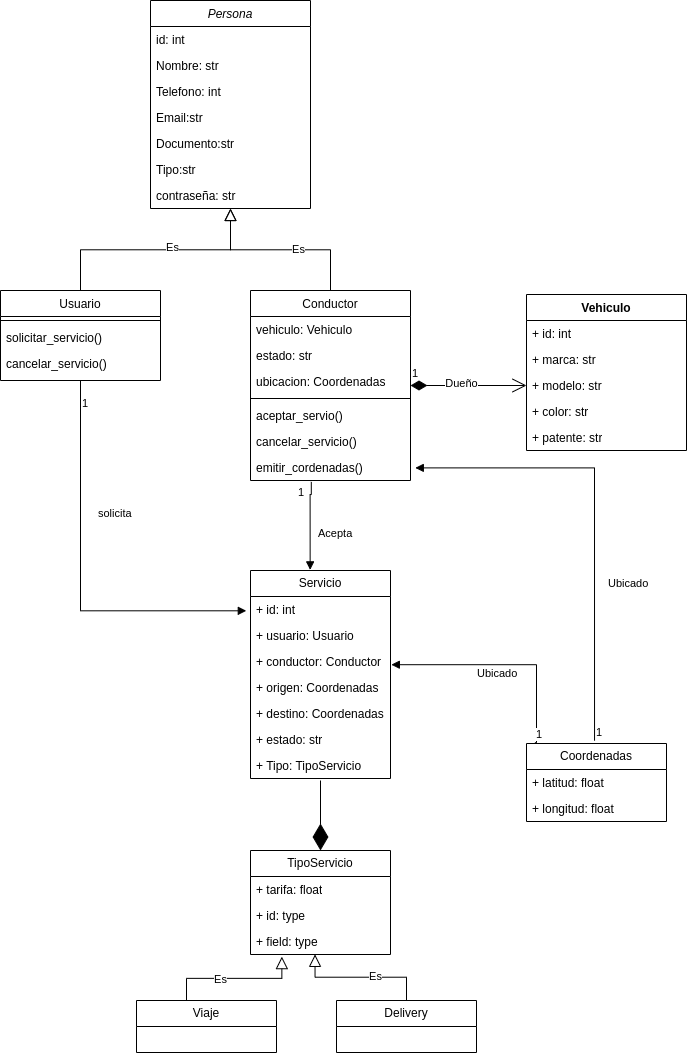

The diagram above was exported from draw.io. Its source (the exported page's mxGraphModel, read from the mxfile embedded in the PNG):
<mxGraphModel dx="966" dy="447" grid="1" gridSize="10" guides="1" tooltips="1" connect="1" arrows="1" fold="1" page="1" pageScale="1" pageWidth="827" pageHeight="1169" math="0" shadow="0">
  <root>
    <mxCell id="WIyWlLk6GJQsqaUBKTNV-0" />
    <mxCell id="WIyWlLk6GJQsqaUBKTNV-1" parent="WIyWlLk6GJQsqaUBKTNV-0" />
    <mxCell id="zkfFHV4jXpPFQw0GAbJ--0" value="Persona" style="swimlane;fontStyle=2;align=center;verticalAlign=top;childLayout=stackLayout;horizontal=1;startSize=26;horizontalStack=0;resizeParent=1;resizeLast=0;collapsible=1;marginBottom=0;rounded=0;shadow=0;strokeWidth=1;" parent="WIyWlLk6GJQsqaUBKTNV-1" vertex="1">
      <mxGeometry x="154" y="10" width="160" height="208" as="geometry">
        <mxRectangle x="230" y="140" width="160" height="26" as="alternateBounds" />
      </mxGeometry>
    </mxCell>
    <mxCell id="ichGN8typwQU_BwGl1X0-2" value="id: int&#10;" style="text;align=left;verticalAlign=top;spacingLeft=4;spacingRight=4;overflow=hidden;rotatable=0;points=[[0,0.5],[1,0.5]];portConstraint=eastwest;" vertex="1" parent="zkfFHV4jXpPFQw0GAbJ--0">
      <mxGeometry y="26" width="160" height="26" as="geometry" />
    </mxCell>
    <mxCell id="zkfFHV4jXpPFQw0GAbJ--1" value="Nombre: str&#10;" style="text;align=left;verticalAlign=top;spacingLeft=4;spacingRight=4;overflow=hidden;rotatable=0;points=[[0,0.5],[1,0.5]];portConstraint=eastwest;" parent="zkfFHV4jXpPFQw0GAbJ--0" vertex="1">
      <mxGeometry y="52" width="160" height="26" as="geometry" />
    </mxCell>
    <mxCell id="zkfFHV4jXpPFQw0GAbJ--2" value="Telefono: int" style="text;align=left;verticalAlign=top;spacingLeft=4;spacingRight=4;overflow=hidden;rotatable=0;points=[[0,0.5],[1,0.5]];portConstraint=eastwest;rounded=0;shadow=0;html=0;" parent="zkfFHV4jXpPFQw0GAbJ--0" vertex="1">
      <mxGeometry y="78" width="160" height="26" as="geometry" />
    </mxCell>
    <mxCell id="zkfFHV4jXpPFQw0GAbJ--3" value="Email:str &#10;" style="text;align=left;verticalAlign=top;spacingLeft=4;spacingRight=4;overflow=hidden;rotatable=0;points=[[0,0.5],[1,0.5]];portConstraint=eastwest;rounded=0;shadow=0;html=0;" parent="zkfFHV4jXpPFQw0GAbJ--0" vertex="1">
      <mxGeometry y="104" width="160" height="26" as="geometry" />
    </mxCell>
    <mxCell id="ichGN8typwQU_BwGl1X0-0" value="Documento:str &#10;" style="text;align=left;verticalAlign=top;spacingLeft=4;spacingRight=4;overflow=hidden;rotatable=0;points=[[0,0.5],[1,0.5]];portConstraint=eastwest;rounded=0;shadow=0;html=0;" vertex="1" parent="zkfFHV4jXpPFQw0GAbJ--0">
      <mxGeometry y="130" width="160" height="26" as="geometry" />
    </mxCell>
    <mxCell id="ichGN8typwQU_BwGl1X0-1" value="Tipo:str &#10;" style="text;align=left;verticalAlign=top;spacingLeft=4;spacingRight=4;overflow=hidden;rotatable=0;points=[[0,0.5],[1,0.5]];portConstraint=eastwest;rounded=0;shadow=0;html=0;" vertex="1" parent="zkfFHV4jXpPFQw0GAbJ--0">
      <mxGeometry y="156" width="160" height="26" as="geometry" />
    </mxCell>
    <mxCell id="ichGN8typwQU_BwGl1X0-6" value="contraseña: str" style="text;align=left;verticalAlign=top;spacingLeft=4;spacingRight=4;overflow=hidden;rotatable=0;points=[[0,0.5],[1,0.5]];portConstraint=eastwest;rounded=0;shadow=0;html=0;" vertex="1" parent="zkfFHV4jXpPFQw0GAbJ--0">
      <mxGeometry y="182" width="160" height="26" as="geometry" />
    </mxCell>
    <mxCell id="zkfFHV4jXpPFQw0GAbJ--6" value="Usuario" style="swimlane;fontStyle=0;align=center;verticalAlign=top;childLayout=stackLayout;horizontal=1;startSize=26;horizontalStack=0;resizeParent=1;resizeLast=0;collapsible=1;marginBottom=0;rounded=0;shadow=0;strokeWidth=1;" parent="WIyWlLk6GJQsqaUBKTNV-1" vertex="1">
      <mxGeometry x="4" y="300" width="160" height="90" as="geometry">
        <mxRectangle x="130" y="380" width="160" height="26" as="alternateBounds" />
      </mxGeometry>
    </mxCell>
    <mxCell id="zkfFHV4jXpPFQw0GAbJ--9" value="" style="line;html=1;strokeWidth=1;align=left;verticalAlign=middle;spacingTop=-1;spacingLeft=3;spacingRight=3;rotatable=0;labelPosition=right;points=[];portConstraint=eastwest;" parent="zkfFHV4jXpPFQw0GAbJ--6" vertex="1">
      <mxGeometry y="26" width="160" height="8" as="geometry" />
    </mxCell>
    <mxCell id="zkfFHV4jXpPFQw0GAbJ--10" value="solicitar_servicio()" style="text;align=left;verticalAlign=top;spacingLeft=4;spacingRight=4;overflow=hidden;rotatable=0;points=[[0,0.5],[1,0.5]];portConstraint=eastwest;fontStyle=0" parent="zkfFHV4jXpPFQw0GAbJ--6" vertex="1">
      <mxGeometry y="34" width="160" height="26" as="geometry" />
    </mxCell>
    <mxCell id="zkfFHV4jXpPFQw0GAbJ--11" value="cancelar_servicio()" style="text;align=left;verticalAlign=top;spacingLeft=4;spacingRight=4;overflow=hidden;rotatable=0;points=[[0,0.5],[1,0.5]];portConstraint=eastwest;" parent="zkfFHV4jXpPFQw0GAbJ--6" vertex="1">
      <mxGeometry y="60" width="160" height="26" as="geometry" />
    </mxCell>
    <mxCell id="zkfFHV4jXpPFQw0GAbJ--12" value="" style="endArrow=block;endSize=10;endFill=0;shadow=0;strokeWidth=1;rounded=0;edgeStyle=elbowEdgeStyle;elbow=vertical;" parent="WIyWlLk6GJQsqaUBKTNV-1" source="zkfFHV4jXpPFQw0GAbJ--6" target="zkfFHV4jXpPFQw0GAbJ--0" edge="1">
      <mxGeometry width="160" relative="1" as="geometry">
        <mxPoint x="134" y="163" as="sourcePoint" />
        <mxPoint x="134" y="163" as="targetPoint" />
      </mxGeometry>
    </mxCell>
    <mxCell id="ichGN8typwQU_BwGl1X0-31" value="Es" style="edgeLabel;html=1;align=center;verticalAlign=middle;resizable=0;points=[];" vertex="1" connectable="0" parent="zkfFHV4jXpPFQw0GAbJ--12">
      <mxGeometry x="0.1359" y="3" relative="1" as="geometry">
        <mxPoint as="offset" />
      </mxGeometry>
    </mxCell>
    <mxCell id="zkfFHV4jXpPFQw0GAbJ--13" value="Conductor" style="swimlane;fontStyle=0;align=center;verticalAlign=top;childLayout=stackLayout;horizontal=1;startSize=26;horizontalStack=0;resizeParent=1;resizeLast=0;collapsible=1;marginBottom=0;rounded=0;shadow=0;strokeWidth=1;" parent="WIyWlLk6GJQsqaUBKTNV-1" vertex="1">
      <mxGeometry x="254" y="300" width="160" height="190" as="geometry">
        <mxRectangle x="340" y="380" width="170" height="26" as="alternateBounds" />
      </mxGeometry>
    </mxCell>
    <mxCell id="ichGN8typwQU_BwGl1X0-4" value="vehiculo: Vehiculo" style="text;align=left;verticalAlign=top;spacingLeft=4;spacingRight=4;overflow=hidden;rotatable=0;points=[[0,0.5],[1,0.5]];portConstraint=eastwest;fontStyle=0" vertex="1" parent="zkfFHV4jXpPFQw0GAbJ--13">
      <mxGeometry y="26" width="160" height="26" as="geometry" />
    </mxCell>
    <mxCell id="ichGN8typwQU_BwGl1X0-5" value="estado: str" style="text;align=left;verticalAlign=top;spacingLeft=4;spacingRight=4;overflow=hidden;rotatable=0;points=[[0,0.5],[1,0.5]];portConstraint=eastwest;fontStyle=0" vertex="1" parent="zkfFHV4jXpPFQw0GAbJ--13">
      <mxGeometry y="52" width="160" height="26" as="geometry" />
    </mxCell>
    <mxCell id="ichGN8typwQU_BwGl1X0-23" value="ubicacion: Coordenadas" style="text;align=left;verticalAlign=top;spacingLeft=4;spacingRight=4;overflow=hidden;rotatable=0;points=[[0,0.5],[1,0.5]];portConstraint=eastwest;fontStyle=0" vertex="1" parent="zkfFHV4jXpPFQw0GAbJ--13">
      <mxGeometry y="78" width="160" height="26" as="geometry" />
    </mxCell>
    <mxCell id="zkfFHV4jXpPFQw0GAbJ--15" value="" style="line;html=1;strokeWidth=1;align=left;verticalAlign=middle;spacingTop=-1;spacingLeft=3;spacingRight=3;rotatable=0;labelPosition=right;points=[];portConstraint=eastwest;" parent="zkfFHV4jXpPFQw0GAbJ--13" vertex="1">
      <mxGeometry y="104" width="160" height="8" as="geometry" />
    </mxCell>
    <mxCell id="ichGN8typwQU_BwGl1X0-7" value="aceptar_servio()" style="text;align=left;verticalAlign=top;spacingLeft=4;spacingRight=4;overflow=hidden;rotatable=0;points=[[0,0.5],[1,0.5]];portConstraint=eastwest;" vertex="1" parent="zkfFHV4jXpPFQw0GAbJ--13">
      <mxGeometry y="112" width="160" height="26" as="geometry" />
    </mxCell>
    <mxCell id="ichGN8typwQU_BwGl1X0-8" value="cancelar_servicio()" style="text;align=left;verticalAlign=top;spacingLeft=4;spacingRight=4;overflow=hidden;rotatable=0;points=[[0,0.5],[1,0.5]];portConstraint=eastwest;" vertex="1" parent="zkfFHV4jXpPFQw0GAbJ--13">
      <mxGeometry y="138" width="160" height="26" as="geometry" />
    </mxCell>
    <mxCell id="ichGN8typwQU_BwGl1X0-9" value="emitir_cordenadas()" style="text;align=left;verticalAlign=top;spacingLeft=4;spacingRight=4;overflow=hidden;rotatable=0;points=[[0,0.5],[1,0.5]];portConstraint=eastwest;" vertex="1" parent="zkfFHV4jXpPFQw0GAbJ--13">
      <mxGeometry y="164" width="160" height="26" as="geometry" />
    </mxCell>
    <mxCell id="zkfFHV4jXpPFQw0GAbJ--16" value="" style="endArrow=block;endSize=10;endFill=0;shadow=0;strokeWidth=1;rounded=0;edgeStyle=elbowEdgeStyle;elbow=vertical;" parent="WIyWlLk6GJQsqaUBKTNV-1" source="zkfFHV4jXpPFQw0GAbJ--13" target="zkfFHV4jXpPFQw0GAbJ--0" edge="1">
      <mxGeometry width="160" relative="1" as="geometry">
        <mxPoint x="144" y="333" as="sourcePoint" />
        <mxPoint x="244" y="231" as="targetPoint" />
      </mxGeometry>
    </mxCell>
    <mxCell id="ichGN8typwQU_BwGl1X0-32" value="Es" style="edgeLabel;html=1;align=center;verticalAlign=middle;resizable=0;points=[];" vertex="1" connectable="0" parent="zkfFHV4jXpPFQw0GAbJ--16">
      <mxGeometry x="-0.2001" y="-1" relative="1" as="geometry">
        <mxPoint as="offset" />
      </mxGeometry>
    </mxCell>
    <mxCell id="ichGN8typwQU_BwGl1X0-14" value="Vehiculo" style="swimlane;fontStyle=1;align=center;verticalAlign=top;childLayout=stackLayout;horizontal=1;startSize=26;horizontalStack=0;resizeParent=1;resizeParentMax=0;resizeLast=0;collapsible=1;marginBottom=0;whiteSpace=wrap;html=1;" vertex="1" parent="WIyWlLk6GJQsqaUBKTNV-1">
      <mxGeometry x="530" y="304" width="160" height="156" as="geometry" />
    </mxCell>
    <mxCell id="ichGN8typwQU_BwGl1X0-15" value="+ id: int" style="text;strokeColor=none;fillColor=none;align=left;verticalAlign=top;spacingLeft=4;spacingRight=4;overflow=hidden;rotatable=0;points=[[0,0.5],[1,0.5]];portConstraint=eastwest;whiteSpace=wrap;html=1;" vertex="1" parent="ichGN8typwQU_BwGl1X0-14">
      <mxGeometry y="26" width="160" height="26" as="geometry" />
    </mxCell>
    <mxCell id="ichGN8typwQU_BwGl1X0-19" value="+ marca: str" style="text;strokeColor=none;fillColor=none;align=left;verticalAlign=top;spacingLeft=4;spacingRight=4;overflow=hidden;rotatable=0;points=[[0,0.5],[1,0.5]];portConstraint=eastwest;whiteSpace=wrap;html=1;" vertex="1" parent="ichGN8typwQU_BwGl1X0-14">
      <mxGeometry y="52" width="160" height="26" as="geometry" />
    </mxCell>
    <mxCell id="ichGN8typwQU_BwGl1X0-20" value="+ modelo: str" style="text;strokeColor=none;fillColor=none;align=left;verticalAlign=top;spacingLeft=4;spacingRight=4;overflow=hidden;rotatable=0;points=[[0,0.5],[1,0.5]];portConstraint=eastwest;whiteSpace=wrap;html=1;" vertex="1" parent="ichGN8typwQU_BwGl1X0-14">
      <mxGeometry y="78" width="160" height="26" as="geometry" />
    </mxCell>
    <mxCell id="ichGN8typwQU_BwGl1X0-21" value="+ color: str" style="text;strokeColor=none;fillColor=none;align=left;verticalAlign=top;spacingLeft=4;spacingRight=4;overflow=hidden;rotatable=0;points=[[0,0.5],[1,0.5]];portConstraint=eastwest;whiteSpace=wrap;html=1;" vertex="1" parent="ichGN8typwQU_BwGl1X0-14">
      <mxGeometry y="104" width="160" height="26" as="geometry" />
    </mxCell>
    <mxCell id="ichGN8typwQU_BwGl1X0-22" value="+ patente: str" style="text;strokeColor=none;fillColor=none;align=left;verticalAlign=top;spacingLeft=4;spacingRight=4;overflow=hidden;rotatable=0;points=[[0,0.5],[1,0.5]];portConstraint=eastwest;whiteSpace=wrap;html=1;" vertex="1" parent="ichGN8typwQU_BwGl1X0-14">
      <mxGeometry y="130" width="160" height="26" as="geometry" />
    </mxCell>
    <mxCell id="ichGN8typwQU_BwGl1X0-18" value="1" style="endArrow=open;html=1;endSize=12;startArrow=diamondThin;startSize=14;startFill=1;edgeStyle=orthogonalEdgeStyle;align=left;verticalAlign=bottom;rounded=0;exitX=1;exitY=0.5;exitDx=0;exitDy=0;entryX=0;entryY=0.5;entryDx=0;entryDy=0;" edge="1" parent="WIyWlLk6GJQsqaUBKTNV-1" source="zkfFHV4jXpPFQw0GAbJ--13" target="ichGN8typwQU_BwGl1X0-20">
      <mxGeometry x="-1" y="3" relative="1" as="geometry">
        <mxPoint x="320" y="270" as="sourcePoint" />
        <mxPoint x="480" y="270" as="targetPoint" />
      </mxGeometry>
    </mxCell>
    <mxCell id="ichGN8typwQU_BwGl1X0-30" value="Dueño" style="edgeLabel;html=1;align=center;verticalAlign=middle;resizable=0;points=[];" vertex="1" connectable="0" parent="ichGN8typwQU_BwGl1X0-18">
      <mxGeometry x="-0.1201" y="2" relative="1" as="geometry">
        <mxPoint as="offset" />
      </mxGeometry>
    </mxCell>
    <mxCell id="ichGN8typwQU_BwGl1X0-24" value="Coordenadas" style="swimlane;fontStyle=0;childLayout=stackLayout;horizontal=1;startSize=26;fillColor=none;horizontalStack=0;resizeParent=1;resizeParentMax=0;resizeLast=0;collapsible=1;marginBottom=0;whiteSpace=wrap;html=1;" vertex="1" parent="WIyWlLk6GJQsqaUBKTNV-1">
      <mxGeometry x="530" y="753" width="140" height="78" as="geometry" />
    </mxCell>
    <mxCell id="ichGN8typwQU_BwGl1X0-25" value="+ latitud: float" style="text;strokeColor=none;fillColor=none;align=left;verticalAlign=top;spacingLeft=4;spacingRight=4;overflow=hidden;rotatable=0;points=[[0,0.5],[1,0.5]];portConstraint=eastwest;whiteSpace=wrap;html=1;" vertex="1" parent="ichGN8typwQU_BwGl1X0-24">
      <mxGeometry y="26" width="140" height="26" as="geometry" />
    </mxCell>
    <mxCell id="ichGN8typwQU_BwGl1X0-26" value="+ longitud: float" style="text;strokeColor=none;fillColor=none;align=left;verticalAlign=top;spacingLeft=4;spacingRight=4;overflow=hidden;rotatable=0;points=[[0,0.5],[1,0.5]];portConstraint=eastwest;whiteSpace=wrap;html=1;" vertex="1" parent="ichGN8typwQU_BwGl1X0-24">
      <mxGeometry y="52" width="140" height="26" as="geometry" />
    </mxCell>
    <mxCell id="ichGN8typwQU_BwGl1X0-33" value="Servicio" style="swimlane;fontStyle=0;childLayout=stackLayout;horizontal=1;startSize=26;fillColor=none;horizontalStack=0;resizeParent=1;resizeParentMax=0;resizeLast=0;collapsible=1;marginBottom=0;whiteSpace=wrap;html=1;" vertex="1" parent="WIyWlLk6GJQsqaUBKTNV-1">
      <mxGeometry x="254" y="580" width="140" height="208" as="geometry" />
    </mxCell>
    <mxCell id="ichGN8typwQU_BwGl1X0-34" value="+ id: int" style="text;strokeColor=none;fillColor=none;align=left;verticalAlign=top;spacingLeft=4;spacingRight=4;overflow=hidden;rotatable=0;points=[[0,0.5],[1,0.5]];portConstraint=eastwest;whiteSpace=wrap;html=1;" vertex="1" parent="ichGN8typwQU_BwGl1X0-33">
      <mxGeometry y="26" width="140" height="26" as="geometry" />
    </mxCell>
    <mxCell id="ichGN8typwQU_BwGl1X0-35" value="+ usuario: Usuario" style="text;strokeColor=none;fillColor=none;align=left;verticalAlign=top;spacingLeft=4;spacingRight=4;overflow=hidden;rotatable=0;points=[[0,0.5],[1,0.5]];portConstraint=eastwest;whiteSpace=wrap;html=1;" vertex="1" parent="ichGN8typwQU_BwGl1X0-33">
      <mxGeometry y="52" width="140" height="26" as="geometry" />
    </mxCell>
    <mxCell id="ichGN8typwQU_BwGl1X0-36" value="+ conductor: Conductor" style="text;strokeColor=none;fillColor=none;align=left;verticalAlign=top;spacingLeft=4;spacingRight=4;overflow=hidden;rotatable=0;points=[[0,0.5],[1,0.5]];portConstraint=eastwest;whiteSpace=wrap;html=1;" vertex="1" parent="ichGN8typwQU_BwGl1X0-33">
      <mxGeometry y="78" width="140" height="26" as="geometry" />
    </mxCell>
    <mxCell id="ichGN8typwQU_BwGl1X0-37" value="+ origen: Coordenadas" style="text;strokeColor=none;fillColor=none;align=left;verticalAlign=top;spacingLeft=4;spacingRight=4;overflow=hidden;rotatable=0;points=[[0,0.5],[1,0.5]];portConstraint=eastwest;whiteSpace=wrap;html=1;" vertex="1" parent="ichGN8typwQU_BwGl1X0-33">
      <mxGeometry y="104" width="140" height="26" as="geometry" />
    </mxCell>
    <mxCell id="ichGN8typwQU_BwGl1X0-38" value="+ destino: Coordenadas" style="text;strokeColor=none;fillColor=none;align=left;verticalAlign=top;spacingLeft=4;spacingRight=4;overflow=hidden;rotatable=0;points=[[0,0.5],[1,0.5]];portConstraint=eastwest;whiteSpace=wrap;html=1;" vertex="1" parent="ichGN8typwQU_BwGl1X0-33">
      <mxGeometry y="130" width="140" height="26" as="geometry" />
    </mxCell>
    <mxCell id="ichGN8typwQU_BwGl1X0-39" value="+ estado: str" style="text;strokeColor=none;fillColor=none;align=left;verticalAlign=top;spacingLeft=4;spacingRight=4;overflow=hidden;rotatable=0;points=[[0,0.5],[1,0.5]];portConstraint=eastwest;whiteSpace=wrap;html=1;" vertex="1" parent="ichGN8typwQU_BwGl1X0-33">
      <mxGeometry y="156" width="140" height="26" as="geometry" />
    </mxCell>
    <mxCell id="ichGN8typwQU_BwGl1X0-61" value="+ Tipo: TipoServicio" style="text;strokeColor=none;fillColor=none;align=left;verticalAlign=top;spacingLeft=4;spacingRight=4;overflow=hidden;rotatable=0;points=[[0,0.5],[1,0.5]];portConstraint=eastwest;whiteSpace=wrap;html=1;" vertex="1" parent="ichGN8typwQU_BwGl1X0-33">
      <mxGeometry y="182" width="140" height="26" as="geometry" />
    </mxCell>
    <mxCell id="ichGN8typwQU_BwGl1X0-40" value="solicita" style="endArrow=block;endFill=1;html=1;edgeStyle=orthogonalEdgeStyle;align=left;verticalAlign=top;rounded=0;entryX=-0.03;entryY=0.55;entryDx=0;entryDy=0;entryPerimeter=0;exitX=0.5;exitY=1;exitDx=0;exitDy=0;" edge="1" parent="WIyWlLk6GJQsqaUBKTNV-1" source="zkfFHV4jXpPFQw0GAbJ--6" target="ichGN8typwQU_BwGl1X0-34">
      <mxGeometry x="-0.3941" y="16" relative="1" as="geometry">
        <mxPoint x="80" y="410" as="sourcePoint" />
        <mxPoint x="480" y="520" as="targetPoint" />
        <mxPoint as="offset" />
      </mxGeometry>
    </mxCell>
    <mxCell id="ichGN8typwQU_BwGl1X0-41" value="1" style="edgeLabel;resizable=0;html=1;align=left;verticalAlign=bottom;" connectable="0" vertex="1" parent="ichGN8typwQU_BwGl1X0-40">
      <mxGeometry x="-1" relative="1" as="geometry">
        <mxPoint y="31" as="offset" />
      </mxGeometry>
    </mxCell>
    <mxCell id="ichGN8typwQU_BwGl1X0-42" value="Acepta" style="endArrow=block;endFill=1;html=1;edgeStyle=orthogonalEdgeStyle;align=left;verticalAlign=top;rounded=0;exitX=0.38;exitY=1.054;exitDx=0;exitDy=0;exitPerimeter=0;entryX=0.426;entryY=-0.003;entryDx=0;entryDy=0;entryPerimeter=0;" edge="1" parent="WIyWlLk6GJQsqaUBKTNV-1" source="ichGN8typwQU_BwGl1X0-9" target="ichGN8typwQU_BwGl1X0-33">
      <mxGeometry x="-0.1081" y="6" relative="1" as="geometry">
        <mxPoint x="325.84" y="503.832" as="sourcePoint" />
        <mxPoint x="314.0199999999999" y="580" as="targetPoint" />
        <Array as="points">
          <mxPoint x="315" y="504" />
          <mxPoint x="314" y="504" />
        </Array>
        <mxPoint as="offset" />
      </mxGeometry>
    </mxCell>
    <mxCell id="ichGN8typwQU_BwGl1X0-43" value="1" style="edgeLabel;resizable=0;html=1;align=left;verticalAlign=bottom;" connectable="0" vertex="1" parent="ichGN8typwQU_BwGl1X0-42">
      <mxGeometry x="-1" relative="1" as="geometry">
        <mxPoint x="-15" y="19" as="offset" />
      </mxGeometry>
    </mxCell>
    <mxCell id="ichGN8typwQU_BwGl1X0-44" value="Ubicado" style="endArrow=block;endFill=1;html=1;edgeStyle=orthogonalEdgeStyle;align=left;verticalAlign=top;rounded=0;exitX=0.06;exitY=-0.01;exitDx=0;exitDy=0;exitPerimeter=0;entryX=1.006;entryY=0.623;entryDx=0;entryDy=0;entryPerimeter=0;" edge="1" parent="WIyWlLk6GJQsqaUBKTNV-1" source="ichGN8typwQU_BwGl1X0-24" target="ichGN8typwQU_BwGl1X0-36">
      <mxGeometry x="0.249" y="-4" relative="1" as="geometry">
        <mxPoint x="530" y="640" as="sourcePoint" />
        <mxPoint x="690" y="640" as="targetPoint" />
        <Array as="points">
          <mxPoint x="540" y="752" />
          <mxPoint x="540" y="674" />
        </Array>
        <mxPoint as="offset" />
      </mxGeometry>
    </mxCell>
    <mxCell id="ichGN8typwQU_BwGl1X0-45" value="1" style="edgeLabel;resizable=0;html=1;align=left;verticalAlign=bottom;" connectable="0" vertex="1" parent="ichGN8typwQU_BwGl1X0-44">
      <mxGeometry x="-1" relative="1" as="geometry" />
    </mxCell>
    <mxCell id="ichGN8typwQU_BwGl1X0-47" value="Ubicado" style="endArrow=block;endFill=1;html=1;edgeStyle=orthogonalEdgeStyle;align=left;verticalAlign=top;rounded=0;exitX=0.486;exitY=-0.036;exitDx=0;exitDy=0;exitPerimeter=0;entryX=1.03;entryY=0.515;entryDx=0;entryDy=0;entryPerimeter=0;" edge="1" parent="WIyWlLk6GJQsqaUBKTNV-1" source="ichGN8typwQU_BwGl1X0-24" target="ichGN8typwQU_BwGl1X0-9">
      <mxGeometry x="-0.2469" y="-12" relative="1" as="geometry">
        <mxPoint x="600" y="610" as="sourcePoint" />
        <mxPoint x="500" y="540" as="targetPoint" />
        <mxPoint as="offset" />
      </mxGeometry>
    </mxCell>
    <mxCell id="ichGN8typwQU_BwGl1X0-48" value="1" style="edgeLabel;resizable=0;html=1;align=left;verticalAlign=bottom;" connectable="0" vertex="1" parent="ichGN8typwQU_BwGl1X0-47">
      <mxGeometry x="-1" relative="1" as="geometry" />
    </mxCell>
    <mxCell id="ichGN8typwQU_BwGl1X0-49" value="Viaje" style="swimlane;fontStyle=0;childLayout=stackLayout;horizontal=1;startSize=26;fillColor=none;horizontalStack=0;resizeParent=1;resizeParentMax=0;resizeLast=0;collapsible=1;marginBottom=0;whiteSpace=wrap;html=1;" vertex="1" parent="WIyWlLk6GJQsqaUBKTNV-1">
      <mxGeometry x="140" y="1010" width="140" height="52" as="geometry" />
    </mxCell>
    <mxCell id="ichGN8typwQU_BwGl1X0-53" value="Delivery" style="swimlane;fontStyle=0;childLayout=stackLayout;horizontal=1;startSize=26;fillColor=none;horizontalStack=0;resizeParent=1;resizeParentMax=0;resizeLast=0;collapsible=1;marginBottom=0;whiteSpace=wrap;html=1;" vertex="1" parent="WIyWlLk6GJQsqaUBKTNV-1">
      <mxGeometry x="340" y="1010" width="140" height="52" as="geometry" />
    </mxCell>
    <mxCell id="ichGN8typwQU_BwGl1X0-57" value="TipoServicio" style="swimlane;fontStyle=0;childLayout=stackLayout;horizontal=1;startSize=26;fillColor=none;horizontalStack=0;resizeParent=1;resizeParentMax=0;resizeLast=0;collapsible=1;marginBottom=0;whiteSpace=wrap;html=1;" vertex="1" parent="WIyWlLk6GJQsqaUBKTNV-1">
      <mxGeometry x="254" y="860" width="140" height="104" as="geometry" />
    </mxCell>
    <mxCell id="ichGN8typwQU_BwGl1X0-58" value="+ tarifa: float" style="text;strokeColor=none;fillColor=none;align=left;verticalAlign=top;spacingLeft=4;spacingRight=4;overflow=hidden;rotatable=0;points=[[0,0.5],[1,0.5]];portConstraint=eastwest;whiteSpace=wrap;html=1;" vertex="1" parent="ichGN8typwQU_BwGl1X0-57">
      <mxGeometry y="26" width="140" height="26" as="geometry" />
    </mxCell>
    <mxCell id="ichGN8typwQU_BwGl1X0-59" value="+ id: type" style="text;strokeColor=none;fillColor=none;align=left;verticalAlign=top;spacingLeft=4;spacingRight=4;overflow=hidden;rotatable=0;points=[[0,0.5],[1,0.5]];portConstraint=eastwest;whiteSpace=wrap;html=1;" vertex="1" parent="ichGN8typwQU_BwGl1X0-57">
      <mxGeometry y="52" width="140" height="26" as="geometry" />
    </mxCell>
    <mxCell id="ichGN8typwQU_BwGl1X0-60" value="+ field: type" style="text;strokeColor=none;fillColor=none;align=left;verticalAlign=top;spacingLeft=4;spacingRight=4;overflow=hidden;rotatable=0;points=[[0,0.5],[1,0.5]];portConstraint=eastwest;whiteSpace=wrap;html=1;" vertex="1" parent="ichGN8typwQU_BwGl1X0-57">
      <mxGeometry y="78" width="140" height="26" as="geometry" />
    </mxCell>
    <mxCell id="ichGN8typwQU_BwGl1X0-64" value="" style="endArrow=block;endSize=10;endFill=0;shadow=0;strokeWidth=1;rounded=0;edgeStyle=elbowEdgeStyle;elbow=vertical;exitX=0.5;exitY=0;exitDx=0;exitDy=0;entryX=0.461;entryY=0.995;entryDx=0;entryDy=0;entryPerimeter=0;" edge="1" parent="WIyWlLk6GJQsqaUBKTNV-1" source="ichGN8typwQU_BwGl1X0-53" target="ichGN8typwQU_BwGl1X0-60">
      <mxGeometry width="160" relative="1" as="geometry">
        <mxPoint x="580" y="1010" as="sourcePoint" />
        <mxPoint x="480" y="928" as="targetPoint" />
      </mxGeometry>
    </mxCell>
    <mxCell id="ichGN8typwQU_BwGl1X0-65" value="Es" style="edgeLabel;html=1;align=center;verticalAlign=middle;resizable=0;points=[];" vertex="1" connectable="0" parent="ichGN8typwQU_BwGl1X0-64">
      <mxGeometry x="-0.2001" y="-1" relative="1" as="geometry">
        <mxPoint as="offset" />
      </mxGeometry>
    </mxCell>
    <mxCell id="ichGN8typwQU_BwGl1X0-66" value="" style="endArrow=block;endSize=10;endFill=0;shadow=0;strokeWidth=1;rounded=0;edgeStyle=elbowEdgeStyle;elbow=vertical;entryX=0.224;entryY=1.082;entryDx=0;entryDy=0;entryPerimeter=0;" edge="1" parent="WIyWlLk6GJQsqaUBKTNV-1" target="ichGN8typwQU_BwGl1X0-60">
      <mxGeometry width="160" relative="1" as="geometry">
        <mxPoint x="190" y="1010" as="sourcePoint" />
        <mxPoint x="90" y="928" as="targetPoint" />
      </mxGeometry>
    </mxCell>
    <mxCell id="ichGN8typwQU_BwGl1X0-67" value="Es" style="edgeLabel;html=1;align=center;verticalAlign=middle;resizable=0;points=[];" vertex="1" connectable="0" parent="ichGN8typwQU_BwGl1X0-66">
      <mxGeometry x="-0.2001" y="-1" relative="1" as="geometry">
        <mxPoint as="offset" />
      </mxGeometry>
    </mxCell>
    <mxCell id="ichGN8typwQU_BwGl1X0-68" value="" style="endArrow=diamondThin;endFill=1;endSize=24;html=1;rounded=0;entryX=0.5;entryY=0;entryDx=0;entryDy=0;" edge="1" parent="WIyWlLk6GJQsqaUBKTNV-1" target="ichGN8typwQU_BwGl1X0-57">
      <mxGeometry width="160" relative="1" as="geometry">
        <mxPoint x="324" y="790" as="sourcePoint" />
        <mxPoint x="420" y="850" as="targetPoint" />
      </mxGeometry>
    </mxCell>
  </root>
</mxGraphModel>